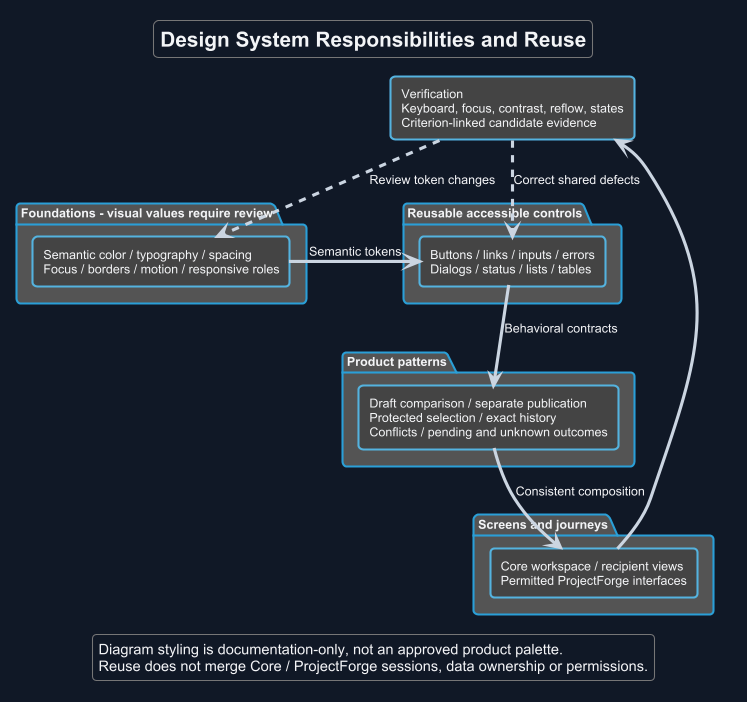

The diagram above was rendered by PlantUML. Its source (embedded in the PNG):
@startuml
!theme cyborg
skinparam backgroundColor #111827
skinparam defaultFontName Arial
skinparam defaultFontColor #F3F4F6
skinparam ArrowColor #CBD5E1
skinparam shadowing false
top to bottom direction
title Design System Responsibilities and Reuse
package "Foundations - visual values require review" {
 rectangle "Semantic color / typography / spacing\nFocus / borders / motion / responsive roles" as foundations
}
package "Reusable accessible controls" {
 rectangle "Buttons / links / inputs / errors\nDialogs / status / lists / tables" as controls
}
package "Product patterns" {
 rectangle "Draft comparison / separate publication\nProtected selection / exact history\nConflicts / pending and unknown outcomes" as patterns
}
package "Screens and journeys" {
 rectangle "Core workspace / recipient views\nPermitted ProjectForge interfaces" as screens
}
rectangle "Verification\nKeyboard, focus, contrast, reflow, states\nCriterion-linked candidate evidence" as verification
foundations --> controls : Semantic tokens
controls --> patterns : Behavioral contracts
patterns --> screens : Consistent composition
screens --> verification
verification ..> controls : Correct shared defects
verification ..> foundations : Review token changes
legend bottom
  Diagram styling is documentation-only, not an approved product palette.
  Reuse does not merge Core / ProjectForge sessions, data ownership or permissions.
endlegend
@enduml